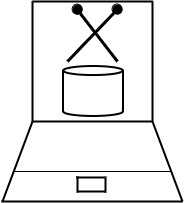

The diagram above was exported from draw.io. Its source (the exported page's mxGraphModel, read from the mxfile embedded in the PNG):
<mxGraphModel dx="1434" dy="790" grid="1" gridSize="10" guides="1" tooltips="1" connect="1" arrows="1" fold="1" page="1" pageScale="1" pageWidth="850" pageHeight="1100" math="0" shadow="0">
  <root>
    <mxCell id="0" />
    <mxCell id="1" parent="0" />
    <mxCell id="EJqhlwEUtptrsxS88cFx-1" value="" style="endArrow=none;html=1;rounded=0;strokeWidth=2;" parent="1" edge="1">
      <mxGeometry width="50" height="50" relative="1" as="geometry">
        <mxPoint x="320" y="240" as="sourcePoint" />
        <mxPoint x="320" y="120" as="targetPoint" />
      </mxGeometry>
    </mxCell>
    <mxCell id="EJqhlwEUtptrsxS88cFx-2" value="" style="endArrow=none;html=1;rounded=0;strokeWidth=2;" parent="1" edge="1">
      <mxGeometry width="50" height="50" relative="1" as="geometry">
        <mxPoint x="440" y="240" as="sourcePoint" />
        <mxPoint x="440" y="120" as="targetPoint" />
      </mxGeometry>
    </mxCell>
    <mxCell id="EJqhlwEUtptrsxS88cFx-3" value="" style="endArrow=none;html=1;rounded=0;strokeWidth=2;" parent="1" edge="1">
      <mxGeometry width="50" height="50" relative="1" as="geometry">
        <mxPoint x="320" y="120" as="sourcePoint" />
        <mxPoint x="440" y="120" as="targetPoint" />
      </mxGeometry>
    </mxCell>
    <mxCell id="EJqhlwEUtptrsxS88cFx-4" value="" style="endArrow=none;html=1;rounded=0;strokeWidth=2;" parent="1" edge="1">
      <mxGeometry width="50" height="50" relative="1" as="geometry">
        <mxPoint x="320" y="240" as="sourcePoint" />
        <mxPoint x="440" y="240" as="targetPoint" />
      </mxGeometry>
    </mxCell>
    <mxCell id="EJqhlwEUtptrsxS88cFx-5" value="" style="endArrow=none;html=1;rounded=0;strokeWidth=2;" parent="1" edge="1">
      <mxGeometry width="50" height="50" relative="1" as="geometry">
        <mxPoint x="289" y="320" as="sourcePoint" />
        <mxPoint x="470" y="320" as="targetPoint" />
      </mxGeometry>
    </mxCell>
    <mxCell id="EJqhlwEUtptrsxS88cFx-6" value="" style="endArrow=none;html=1;rounded=0;strokeWidth=2;" parent="1" edge="1">
      <mxGeometry width="50" height="50" relative="1" as="geometry">
        <mxPoint x="290" y="320" as="sourcePoint" />
        <mxPoint x="320" y="240" as="targetPoint" />
      </mxGeometry>
    </mxCell>
    <mxCell id="EJqhlwEUtptrsxS88cFx-7" value="" style="endArrow=none;html=1;rounded=0;strokeWidth=2;" parent="1" edge="1">
      <mxGeometry width="50" height="50" relative="1" as="geometry">
        <mxPoint x="470" y="320" as="sourcePoint" />
        <mxPoint x="440" y="240" as="targetPoint" />
      </mxGeometry>
    </mxCell>
    <mxCell id="EJqhlwEUtptrsxS88cFx-16" value="" style="strokeWidth=2;html=1;shape=mxgraph.flowchart.direct_data;whiteSpace=wrap;rotation=-90;" parent="1" vertex="1">
      <mxGeometry x="356" y="180" width="50" height="60" as="geometry" />
    </mxCell>
    <mxCell id="EJqhlwEUtptrsxS88cFx-18" value="" style="endArrow=none;html=1;rounded=0;fontSize=16;strokeWidth=3;entryX=0;entryY=1;entryDx=0;entryDy=0;" parent="1" target="EJqhlwEUtptrsxS88cFx-21" edge="1">
      <mxGeometry width="50" height="50" relative="1" as="geometry">
        <mxPoint x="355" y="180" as="sourcePoint" />
        <mxPoint x="405" y="130" as="targetPoint" />
      </mxGeometry>
    </mxCell>
    <mxCell id="EJqhlwEUtptrsxS88cFx-19" value="" style="endArrow=none;html=1;rounded=0;fontSize=16;strokeWidth=3;entryX=1;entryY=1;entryDx=0;entryDy=0;" parent="1" target="EJqhlwEUtptrsxS88cFx-20" edge="1">
      <mxGeometry width="50" height="50" relative="1" as="geometry">
        <mxPoint x="405" y="180" as="sourcePoint" />
        <mxPoint x="365" y="130" as="targetPoint" />
      </mxGeometry>
    </mxCell>
    <mxCell id="EJqhlwEUtptrsxS88cFx-20" value="" style="ellipse;whiteSpace=wrap;html=1;fillColor=#000000;rotation=10;" parent="1" vertex="1">
      <mxGeometry x="360" y="123" width="10" height="10" as="geometry" />
    </mxCell>
    <mxCell id="EJqhlwEUtptrsxS88cFx-21" value="" style="ellipse;whiteSpace=wrap;html=1;fillColor=#000000;" parent="1" vertex="1">
      <mxGeometry x="400" y="123" width="10" height="10" as="geometry" />
    </mxCell>
    <mxCell id="EJqhlwEUtptrsxS88cFx-26" value="" style="endArrow=none;html=1;rounded=0;" parent="1" edge="1">
      <mxGeometry width="50" height="50" relative="1" as="geometry">
        <mxPoint x="302" y="290" as="sourcePoint" />
        <mxPoint x="458" y="290" as="targetPoint" />
      </mxGeometry>
    </mxCell>
    <mxCell id="EJqhlwEUtptrsxS88cFx-32" value="" style="endArrow=none;html=1;rounded=0;strokeWidth=2;" parent="1" edge="1">
      <mxGeometry width="50" height="50" relative="1" as="geometry">
        <mxPoint x="365" y="311" as="sourcePoint" />
        <mxPoint x="365" y="295" as="targetPoint" />
      </mxGeometry>
    </mxCell>
    <mxCell id="EJqhlwEUtptrsxS88cFx-34" value="" style="endArrow=none;html=1;rounded=0;strokeWidth=2;" parent="1" edge="1">
      <mxGeometry width="50" height="50" relative="1" as="geometry">
        <mxPoint x="393" y="311" as="sourcePoint" />
        <mxPoint x="393" y="295" as="targetPoint" />
      </mxGeometry>
    </mxCell>
    <mxCell id="EJqhlwEUtptrsxS88cFx-35" value="" style="endArrow=none;html=1;rounded=0;strokeWidth=2;" parent="1" edge="1">
      <mxGeometry width="50" height="50" relative="1" as="geometry">
        <mxPoint x="393" y="310" as="sourcePoint" />
        <mxPoint x="365" y="310" as="targetPoint" />
      </mxGeometry>
    </mxCell>
    <mxCell id="EJqhlwEUtptrsxS88cFx-36" value="" style="endArrow=none;html=1;rounded=0;strokeWidth=2;" parent="1" edge="1">
      <mxGeometry width="50" height="50" relative="1" as="geometry">
        <mxPoint x="392" y="296" as="sourcePoint" />
        <mxPoint x="364" y="296" as="targetPoint" />
      </mxGeometry>
    </mxCell>
  </root>
</mxGraphModel>